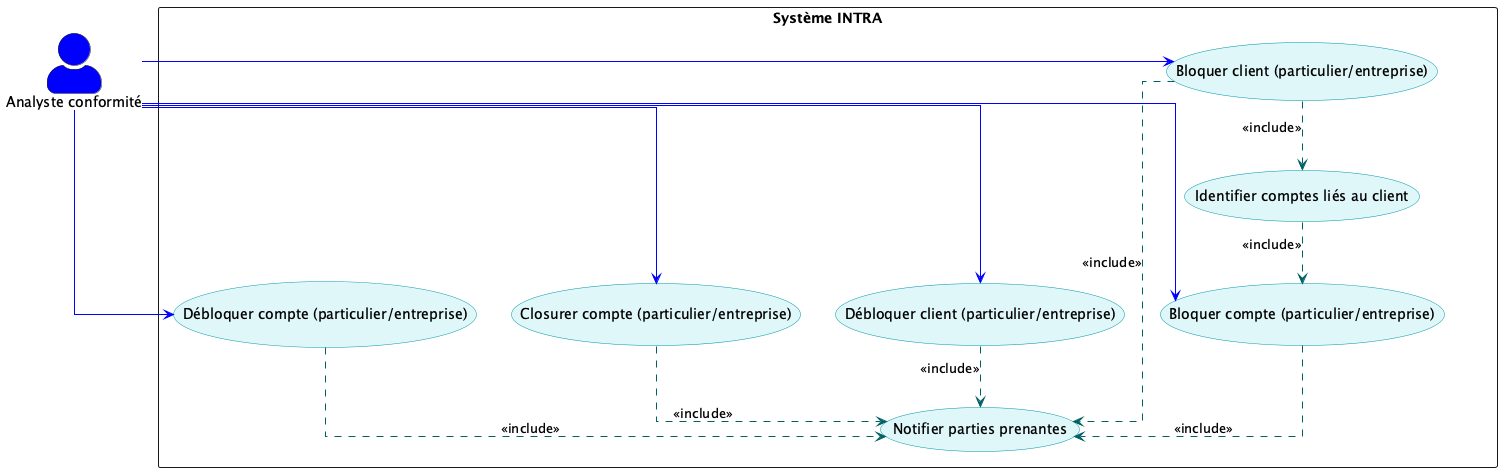

The diagram above was rendered by PlantUML. Its source (embedded in the PNG):
@startuml BlocageClientCompte
skinparam actorStyle awesome
skinparam usecase {
    BackgroundColor #E0F7FA
    BorderColor #0097A7
    ArrowColor #006064
}
skinparam packageStyle rectangle
skinparam linetype ortho

actor "Analyste conformité" as Analyste #blue

package "Système INTRA" as INTRA {
    usecase "Bloquer client (particulier/entreprise)" as BlocClient
    usecase "Identifier comptes liés au client" as IdComptes
    usecase "Bloquer compte (particulier/entreprise)" as BlocCompte
    usecase "Notifier parties prenantes" as Notif
    usecase "Débloquer client (particulier/entreprise)" as DeblocClient
    usecase "Débloquer compte (particulier/entreprise)" as DeblocCompte
    usecase "Closurer compte (particulier/entreprise)" as ClotureCompte
}

' Blocage et unblocking
Analyste -right-> BlocClient #blue;text:blue
Analyste -right-> BlocCompte #blue;text:blue
Analyste -right-> DeblocClient #blue;text:blue
Analyste -right-> DeblocCompte #blue;text:blue
Analyste -right-> ClotureCompte #blue;text:blue

BlocClient ..> IdComptes : <<include>>  
IdComptes ..> BlocCompte : <<include>>
BlocClient ..> Notif : <<include>>
BlocCompte ..> Notif : <<include>>
DeblocClient ..> Notif : <<include>>
DeblocCompte ..> Notif : <<include>>
ClotureCompte ..> Notif : <<include>>

@enduml